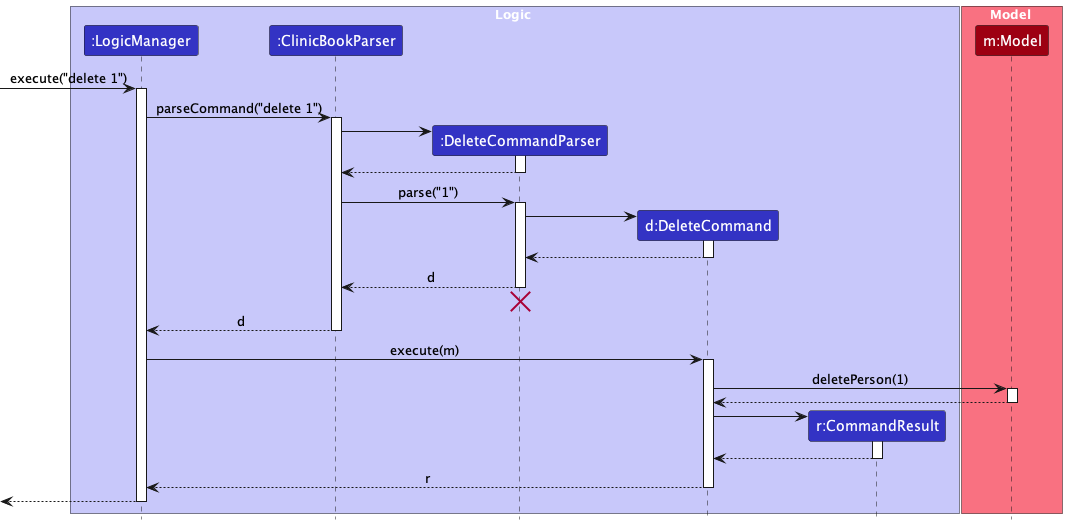

The diagram above was rendered by PlantUML. Its source (embedded in the PNG):
@startuml
!include style.puml
skinparam ArrowFontStyle plain

box Logic LOGIC_COLOR_T1
participant ":LogicManager" as LogicManager LOGIC_COLOR
participant ":ClinicBookParser" as ClinicBookParser LOGIC_COLOR
participant ":DeleteCommandParser" as DeleteCommandParser LOGIC_COLOR
participant "d:DeleteCommand" as DeleteCommand LOGIC_COLOR
participant "r:CommandResult" as CommandResult LOGIC_COLOR
end box

box Model MODEL_COLOR_T1
participant "m:Model" as Model MODEL_COLOR
end box

[-> LogicManager : execute("delete 1")
activate LogicManager

LogicManager -> ClinicBookParser : parseCommand("delete 1")
activate ClinicBookParser

create DeleteCommandParser
ClinicBookParser -> DeleteCommandParser
activate DeleteCommandParser

DeleteCommandParser --> ClinicBookParser
deactivate DeleteCommandParser

ClinicBookParser -> DeleteCommandParser : parse("1")
activate DeleteCommandParser

create DeleteCommand
DeleteCommandParser -> DeleteCommand
activate DeleteCommand

DeleteCommand --> DeleteCommandParser :
deactivate DeleteCommand

DeleteCommandParser --> ClinicBookParser : d
deactivate DeleteCommandParser
'Hidden arrow to position the destroy marker below the end of the activation bar.
DeleteCommandParser -[hidden]-> ClinicBookParser
destroy DeleteCommandParser

ClinicBookParser --> LogicManager : d
deactivate ClinicBookParser

LogicManager -> DeleteCommand : execute(m)
activate DeleteCommand

DeleteCommand -> Model : deletePerson(1)
activate Model

Model --> DeleteCommand
deactivate Model

create CommandResult
DeleteCommand -> CommandResult
activate CommandResult

CommandResult --> DeleteCommand
deactivate CommandResult

DeleteCommand --> LogicManager : r
deactivate DeleteCommand

[<--LogicManager
deactivate LogicManager
@enduml